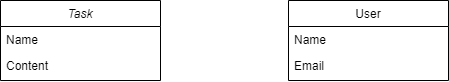

The diagram above was exported from draw.io. Its source (the exported page's mxGraphModel, read from the mxfile embedded in the PNG):
<mxGraphModel dx="733" dy="639" grid="1" gridSize="10" guides="1" tooltips="1" connect="1" arrows="1" fold="1" page="1" pageScale="1" pageWidth="827" pageHeight="1169" math="0" shadow="0">
  <root>
    <mxCell id="WIyWlLk6GJQsqaUBKTNV-0" />
    <mxCell id="WIyWlLk6GJQsqaUBKTNV-1" parent="WIyWlLk6GJQsqaUBKTNV-0" />
    <mxCell id="zkfFHV4jXpPFQw0GAbJ--0" value="Task" style="swimlane;fontStyle=2;align=center;verticalAlign=top;childLayout=stackLayout;horizontal=1;startSize=26;horizontalStack=0;resizeParent=1;resizeLast=0;collapsible=1;marginBottom=0;rounded=0;shadow=0;strokeWidth=1;" parent="WIyWlLk6GJQsqaUBKTNV-1" vertex="1">
      <mxGeometry x="220" y="120" width="160" height="80" as="geometry">
        <mxRectangle x="230" y="140" width="160" height="26" as="alternateBounds" />
      </mxGeometry>
    </mxCell>
    <mxCell id="zkfFHV4jXpPFQw0GAbJ--1" value="Name" style="text;align=left;verticalAlign=top;spacingLeft=4;spacingRight=4;overflow=hidden;rotatable=0;points=[[0,0.5],[1,0.5]];portConstraint=eastwest;" parent="zkfFHV4jXpPFQw0GAbJ--0" vertex="1">
      <mxGeometry y="26" width="160" height="26" as="geometry" />
    </mxCell>
    <mxCell id="zkfFHV4jXpPFQw0GAbJ--2" value="Content" style="text;align=left;verticalAlign=top;spacingLeft=4;spacingRight=4;overflow=hidden;rotatable=0;points=[[0,0.5],[1,0.5]];portConstraint=eastwest;rounded=0;shadow=0;html=0;" parent="zkfFHV4jXpPFQw0GAbJ--0" vertex="1">
      <mxGeometry y="52" width="160" height="26" as="geometry" />
    </mxCell>
    <mxCell id="zkfFHV4jXpPFQw0GAbJ--17" value="User" style="swimlane;fontStyle=0;align=center;verticalAlign=top;childLayout=stackLayout;horizontal=1;startSize=26;horizontalStack=0;resizeParent=1;resizeLast=0;collapsible=1;marginBottom=0;rounded=0;shadow=0;strokeWidth=1;" parent="WIyWlLk6GJQsqaUBKTNV-1" vertex="1">
      <mxGeometry x="508" y="120" width="160" height="80" as="geometry">
        <mxRectangle x="550" y="140" width="160" height="26" as="alternateBounds" />
      </mxGeometry>
    </mxCell>
    <mxCell id="zkfFHV4jXpPFQw0GAbJ--18" value="Name" style="text;align=left;verticalAlign=top;spacingLeft=4;spacingRight=4;overflow=hidden;rotatable=0;points=[[0,0.5],[1,0.5]];portConstraint=eastwest;" parent="zkfFHV4jXpPFQw0GAbJ--17" vertex="1">
      <mxGeometry y="26" width="160" height="26" as="geometry" />
    </mxCell>
    <mxCell id="zkfFHV4jXpPFQw0GAbJ--19" value="Email" style="text;align=left;verticalAlign=top;spacingLeft=4;spacingRight=4;overflow=hidden;rotatable=0;points=[[0,0.5],[1,0.5]];portConstraint=eastwest;rounded=0;shadow=0;html=0;" parent="zkfFHV4jXpPFQw0GAbJ--17" vertex="1">
      <mxGeometry y="52" width="160" height="26" as="geometry" />
    </mxCell>
  </root>
</mxGraphModel>